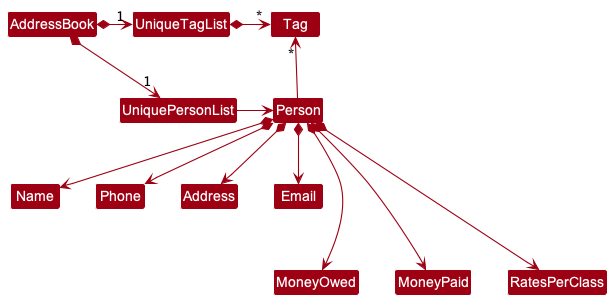

The diagram above was rendered by PlantUML. Its source (embedded in the PNG):
@startuml
!include style.puml
skinparam arrowThickness 1.1
skinparam arrowColor MODEL_COLOR
skinparam classBackgroundColor MODEL_COLOR

AddressBook *-right-> "1" UniquePersonList
AddressBook *-right-> "1" UniqueTagList
UniqueTagList -[hidden]down- UniquePersonList
UniqueTagList -[hidden]down- UniquePersonList

UniqueTagList *-right-> "*" Tag
UniquePersonList -right-> Person

Person -up-> "*" Tag

Person *--> Name
Person *--> Phone
Person *--> Email
Person *--> Address
Person *--> MoneyOwed
Person *--> MoneyPaid
Person *--> RatesPerClass

Name -[hidden]right-> Phone
Phone -[hidden]right-> Address
Address -[hidden]right-> Email
Name -[hidden]down-> MoneyOwed
MoneyOwed -[hidden]right-> MoneyPaid
MoneyPaid -[hidden]right-> RatesPerClass
@enduml